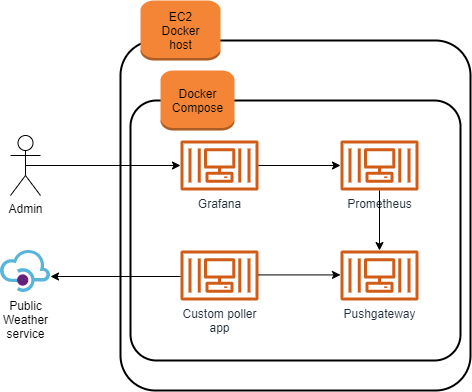

The diagram above was exported from draw.io. Its source (the exported page's mxGraphModel, read from the mxfile embedded in the PNG):
<mxGraphModel dx="1022" dy="388" grid="1" gridSize="10" guides="1" tooltips="1" connect="1" arrows="1" fold="1" page="1" pageScale="1" pageWidth="827" pageHeight="1169" math="0" shadow="0">
  <root>
    <mxCell id="0" />
    <mxCell id="1" parent="0" />
    <mxCell id="2" value="" style="rounded=1;arcSize=10;dashed=0;fillColor=none;gradientColor=none;strokeWidth=2;" vertex="1" parent="1">
      <mxGeometry x="220" y="110" width="350" height="350" as="geometry" />
    </mxCell>
    <mxCell id="3" value="EC2&lt;br&gt;Docker&lt;br&gt;host" style="dashed=0;html=1;shape=mxgraph.aws3.instance;fillColor=#F58536;gradientColor=none;dashed=0;" vertex="1" parent="1">
      <mxGeometry x="240" y="70" width="80" height="60" as="geometry" />
    </mxCell>
    <mxCell id="4" value="Grafana" style="outlineConnect=0;fontColor=#232F3E;gradientColor=none;fillColor=#D05C17;strokeColor=none;dashed=0;verticalLabelPosition=bottom;verticalAlign=top;align=center;html=1;fontSize=12;fontStyle=0;aspect=fixed;pointerEvents=1;shape=mxgraph.aws4.container_3;" vertex="1" parent="1">
      <mxGeometry x="280" y="210" width="78" height="50" as="geometry" />
    </mxCell>
    <mxCell id="5" value="Pushgateway" style="outlineConnect=0;fontColor=#232F3E;gradientColor=none;fillColor=#D05C17;strokeColor=none;dashed=0;verticalLabelPosition=bottom;verticalAlign=top;align=center;html=1;fontSize=12;fontStyle=0;aspect=fixed;pointerEvents=1;shape=mxgraph.aws4.container_3;" vertex="1" parent="1">
      <mxGeometry x="440" y="320" width="78" height="50" as="geometry" />
    </mxCell>
    <mxCell id="6" value="Prometheus" style="outlineConnect=0;fontColor=#232F3E;gradientColor=none;fillColor=#D05C17;strokeColor=none;dashed=0;verticalLabelPosition=bottom;verticalAlign=top;align=center;html=1;fontSize=12;fontStyle=0;aspect=fixed;pointerEvents=1;shape=mxgraph.aws4.container_3;" vertex="1" parent="1">
      <mxGeometry x="440" y="210" width="78" height="50" as="geometry" />
    </mxCell>
    <mxCell id="7" value="Custom poller&lt;br&gt;app" style="outlineConnect=0;fontColor=#232F3E;gradientColor=none;fillColor=#D05C17;strokeColor=none;dashed=0;verticalLabelPosition=bottom;verticalAlign=top;align=center;html=1;fontSize=12;fontStyle=0;aspect=fixed;pointerEvents=1;shape=mxgraph.aws4.container_3;" vertex="1" parent="1">
      <mxGeometry x="280" y="320" width="78" height="50" as="geometry" />
    </mxCell>
    <mxCell id="8" value="" style="rounded=1;arcSize=10;dashed=0;fillColor=none;gradientColor=none;strokeWidth=2;" vertex="1" parent="1">
      <mxGeometry x="230" y="170" width="330" height="260" as="geometry" />
    </mxCell>
    <mxCell id="9" value="Docker&lt;br&gt;Compose" style="dashed=0;html=1;shape=mxgraph.aws3.instance;fillColor=#F58536;gradientColor=none;dashed=0;" vertex="1" parent="1">
      <mxGeometry x="260" y="140" width="74" height="60" as="geometry" />
    </mxCell>
    <mxCell id="10" value="" style="endArrow=classic;html=1;" edge="1" source="4" target="6" parent="1">
      <mxGeometry width="50" height="50" relative="1" as="geometry">
        <mxPoint x="389" y="290" as="sourcePoint" />
        <mxPoint x="439" y="240" as="targetPoint" />
      </mxGeometry>
    </mxCell>
    <mxCell id="11" value="" style="endArrow=classic;html=1;" edge="1" source="6" target="5" parent="1">
      <mxGeometry width="50" height="50" relative="1" as="geometry">
        <mxPoint x="520" y="320" as="sourcePoint" />
        <mxPoint x="570" y="270" as="targetPoint" />
      </mxGeometry>
    </mxCell>
    <mxCell id="12" value="" style="endArrow=classic;html=1;" edge="1" parent="1">
      <mxGeometry width="50" height="50" relative="1" as="geometry">
        <mxPoint x="358" y="344.40999999999997" as="sourcePoint" />
        <mxPoint x="440" y="344.40999999999997" as="targetPoint" />
      </mxGeometry>
    </mxCell>
    <mxCell id="13" value="" style="endArrow=classic;html=1;" edge="1" parent="1">
      <mxGeometry width="50" height="50" relative="1" as="geometry">
        <mxPoint x="280" y="346" as="sourcePoint" />
        <mxPoint x="150" y="346" as="targetPoint" />
      </mxGeometry>
    </mxCell>
    <mxCell id="14" value="" style="endArrow=classic;html=1;exitX=0.5;exitY=0.5;exitDx=0;exitDy=0;exitPerimeter=0;" edge="1" source="15" target="4" parent="1">
      <mxGeometry width="50" height="50" relative="1" as="geometry">
        <mxPoint x="160" y="235" as="sourcePoint" />
        <mxPoint x="170" y="220" as="targetPoint" />
      </mxGeometry>
    </mxCell>
    <mxCell id="15" value="Admin" style="shape=umlActor;verticalLabelPosition=bottom;labelBackgroundColor=#ffffff;verticalAlign=top;html=1;outlineConnect=0;" vertex="1" parent="1">
      <mxGeometry x="110" y="205" width="30" height="60" as="geometry" />
    </mxCell>
    <mxCell id="16" value="Public&lt;br&gt;Weather&lt;br&gt;service" style="aspect=fixed;html=1;points=[];align=center;image;fontSize=12;image=img/lib/mscae/API_Management.svg;" vertex="1" parent="1">
      <mxGeometry x="100" y="320" width="50" height="42" as="geometry" />
    </mxCell>
  </root>
</mxGraphModel>